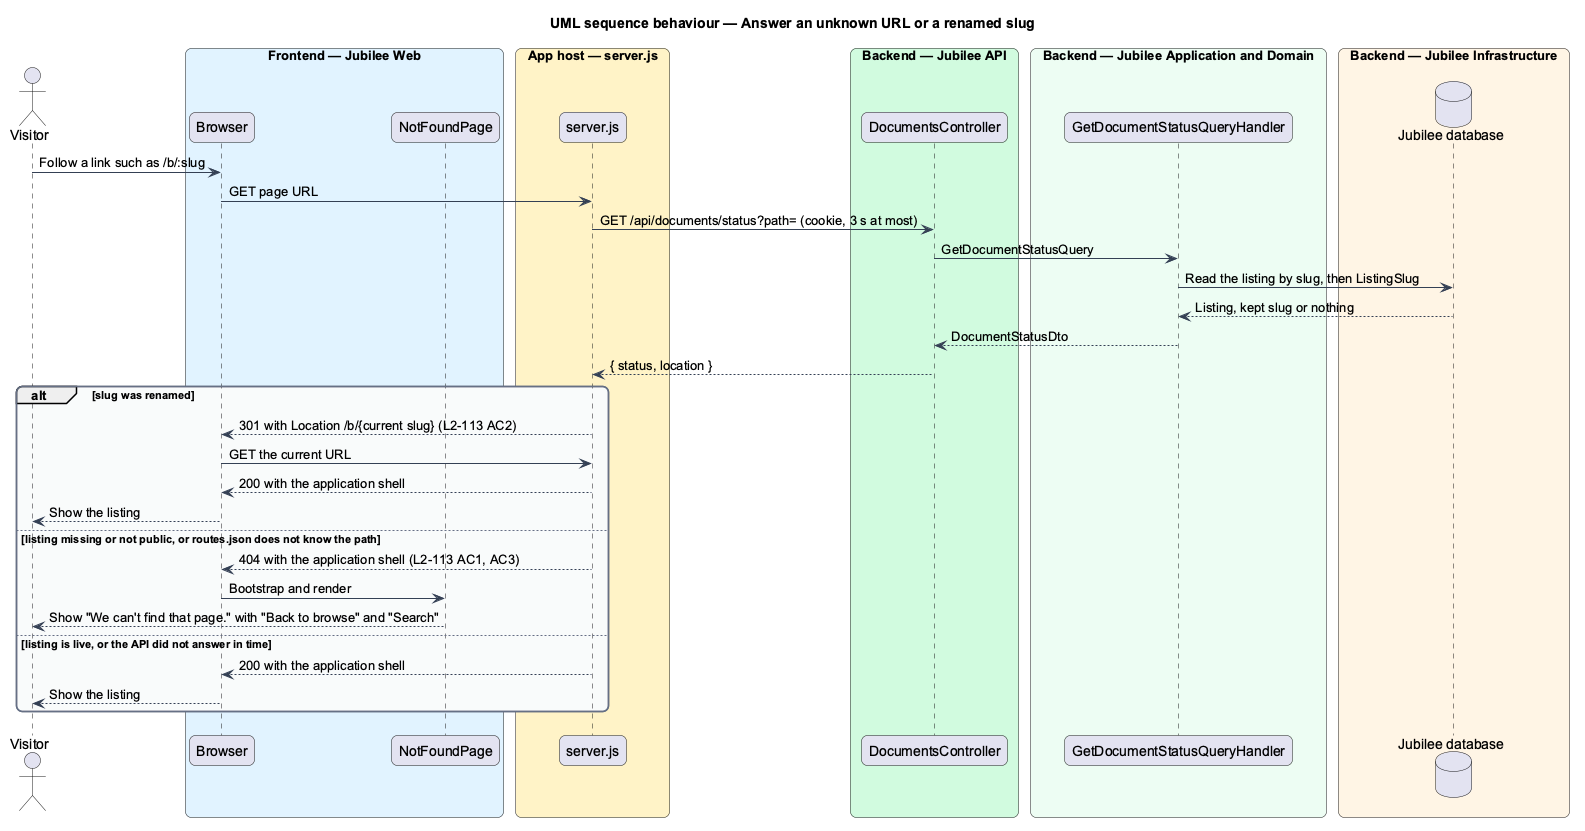

The diagram above was rendered by PlantUML. Its source (embedded in the PNG):
@startuml
title UML sequence behaviour — Answer an unknown URL or a renamed slug
skinparam backgroundColor #FFFFFF
skinparam shadowing false
skinparam roundcorner 12
skinparam defaultFontName Arial
skinparam ArrowColor #344054
skinparam rectangle {
  BorderColor #344054
  FontColor #101828
}
skinparam package {
  BorderColor #667085
  FontColor #101828
  BackgroundColor #F9FAFB
}
actor "Visitor" as actor
box "Frontend — Jubilee Web" #E0F2FE
  participant "Browser" as browser
  participant "NotFoundPage" as page
end box
box "App host — server.js" #FEF3C7
  participant "server.js" as host
end box
box "Backend — Jubilee API" #D1FADF
  participant "DocumentsController" as docs
end box
box "Backend — Jubilee Application and Domain" #ECFDF3
  participant "GetDocumentStatusQueryHandler" as handler
end box
box "Backend — Jubilee Infrastructure" #FFF4E5
  database "Jubilee database" as db
end box
actor -> browser : Follow a link such as /b/:slug
browser -> host : GET page URL
host -> docs : GET /api/documents/status?path= (cookie, 3 s at most)
docs -> handler : GetDocumentStatusQuery
handler -> db : Read the listing by slug, then ListingSlug
db --> handler : Listing, kept slug or nothing
handler --> docs : DocumentStatusDto
docs --> host : { status, location }
alt slug was renamed
  host --> browser : 301 with Location /b/{current slug} (L2-113 AC2)
  browser -> host : GET the current URL
  host --> browser : 200 with the application shell
  browser --> actor : Show the listing
else listing missing or not public, or routes.json does not know the path
  host --> browser : 404 with the application shell (L2-113 AC1, AC3)
  browser -> page : Bootstrap and render
  page --> actor : Show "We can't find that page." with "Back to browse" and "Search"
else listing is live, or the API did not answer in time
  host --> browser : 200 with the application shell
  browser --> actor : Show the listing
end
@enduml